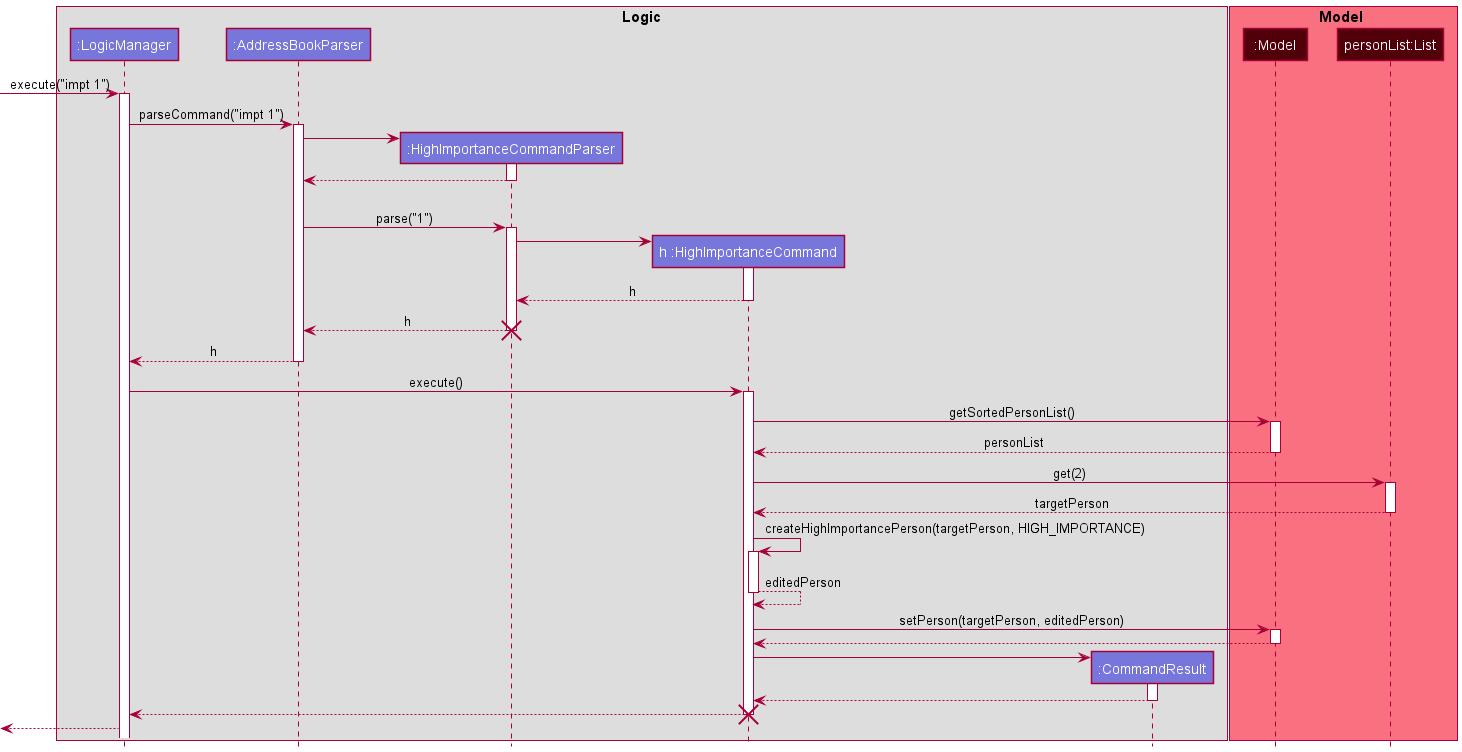

The diagram above was rendered by PlantUML. Its source (embedded in the PNG):
@startuml
!include ../style.puml

box <font color=black>Logic
participant ":LogicManager" as LogicManager LOGIC_COLOR_T5
participant ":AddressBookParser" as AddressBookParser LOGIC_COLOR_T5
participant ":HighImportanceCommandParser" as HighImportanceCommandParser LOGIC_COLOR_T5
participant "h :HighImportanceCommand" as HighImportanceCommand LOGIC_COLOR_T5
participant ":CommandResult" as CommandResult LOGIC_COLOR_T5

-> LogicManager : execute("impt 1")
activate LogicManager

LogicManager -> AddressBookParser: parseCommand("impt 1")
activate AddressBookParser

create HighImportanceCommandParser
AddressBookParser -> HighImportanceCommandParser ++

HighImportanceCommandParser --> AddressBookParser --

AddressBookParser -> HighImportanceCommandParser ++ : \nparse("1")

create HighImportanceCommand
HighImportanceCommandParser -> HighImportanceCommand ++

HighImportanceCommand --> HighImportanceCommandParser -- : h
HighImportanceCommandParser --> AddressBookParser -- : h
destroy HighImportanceCommandParser

AddressBookParser --> LogicManager -- : h
LogicManager -> HighImportanceCommand ++ : execute()

box <font color=black>Model MODEL_COLOR_T1
participant "<font color=white>:Model" as model MODEL_COLOR_T4
participant "<font color=white>personList:List" as personList MODEL_COLOR_T4
end box

HighImportanceCommand -> model ++ : getSortedPersonList()
model --> HighImportanceCommand : personList
deactivate model

HighImportanceCommand -> personList ++ : get(2)
personList --> HighImportanceCommand : targetPerson
deactivate personList

HighImportanceCommand -> HighImportanceCommand ++ : createHighImportancePerson(targetPerson, HIGH_IMPORTANCE)
HighImportanceCommand --> HighImportanceCommand : editedPerson
deactivate HighImportanceCommand

HighImportanceCommand -> model ++ : setPerson(targetPerson, editedPerson)
model --> HighImportanceCommand
deactivate model

create CommandResult
HighImportanceCommand -> CommandResult ++
CommandResult --> HighImportanceCommand --

HighImportanceCommand --> LogicManager
deactivate HighImportanceCommand
destroy HighImportanceCommand
<-- LogicManager

@enduml